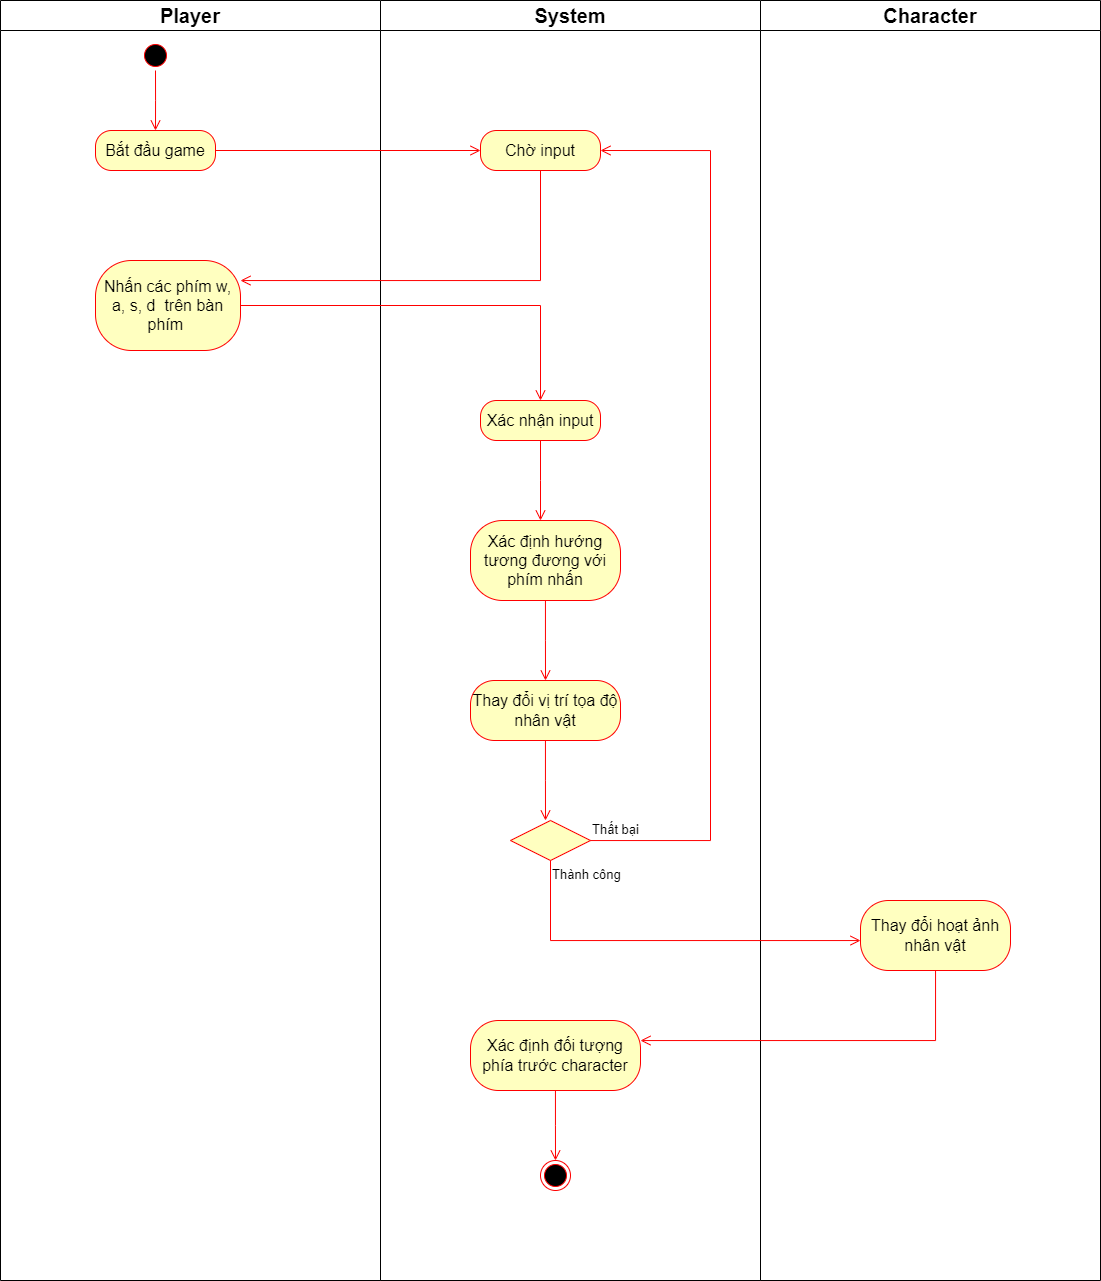

The diagram above was exported from draw.io. Its source (the exported page's mxGraphModel, read from the mxfile embedded in the PNG):
<mxGraphModel dx="1156" dy="863" grid="1" gridSize="10" guides="1" tooltips="1" connect="1" arrows="1" fold="1" page="1" pageScale="1" pageWidth="850" pageHeight="1100" math="0" shadow="0">
  <root>
    <mxCell id="0" />
    <mxCell id="1" parent="0" />
    <mxCell id="_YBwdydWrgUMQVuOviVi-1" value="&lt;font style=&quot;font-size: 20px;&quot;&gt;Player&lt;/font&gt;" style="swimlane;whiteSpace=wrap;html=1;startSize=30;" vertex="1" parent="1">
      <mxGeometry x="10" y="200" width="380" height="1280" as="geometry" />
    </mxCell>
    <mxCell id="_YBwdydWrgUMQVuOviVi-5" value="" style="ellipse;html=1;shape=startState;fillColor=#000000;strokeColor=#ff0000;" vertex="1" parent="_YBwdydWrgUMQVuOviVi-1">
      <mxGeometry x="140" y="40" width="30" height="30" as="geometry" />
    </mxCell>
    <mxCell id="_YBwdydWrgUMQVuOviVi-6" value="" style="edgeStyle=orthogonalEdgeStyle;html=1;verticalAlign=bottom;endArrow=open;endSize=8;strokeColor=#ff0000;rounded=0;" edge="1" source="_YBwdydWrgUMQVuOviVi-5" parent="_YBwdydWrgUMQVuOviVi-1">
      <mxGeometry relative="1" as="geometry">
        <mxPoint x="155" y="130" as="targetPoint" />
      </mxGeometry>
    </mxCell>
    <mxCell id="_YBwdydWrgUMQVuOviVi-7" value="&lt;font style=&quot;font-size: 16px;&quot;&gt;Bắt đầu game&lt;/font&gt;" style="rounded=1;whiteSpace=wrap;html=1;arcSize=40;fontColor=#000000;fillColor=#ffffc0;strokeColor=#ff0000;" vertex="1" parent="_YBwdydWrgUMQVuOviVi-1">
      <mxGeometry x="95" y="130" width="120" height="40" as="geometry" />
    </mxCell>
    <mxCell id="_YBwdydWrgUMQVuOviVi-11" value="&lt;font style=&quot;font-size: 16px;&quot;&gt;Nhấn các phím w, a, s, d&amp;nbsp; trên bàn phím&amp;nbsp;&lt;/font&gt;" style="rounded=1;whiteSpace=wrap;html=1;arcSize=40;fontColor=#000000;fillColor=#ffffc0;strokeColor=#ff0000;" vertex="1" parent="_YBwdydWrgUMQVuOviVi-1">
      <mxGeometry x="95" y="260" width="145" height="90" as="geometry" />
    </mxCell>
    <mxCell id="_YBwdydWrgUMQVuOviVi-24" value="" style="edgeStyle=orthogonalEdgeStyle;html=1;verticalAlign=bottom;endArrow=open;endSize=8;strokeColor=#ff0000;rounded=0;" edge="1" source="_YBwdydWrgUMQVuOviVi-23" parent="_YBwdydWrgUMQVuOviVi-1">
      <mxGeometry relative="1" as="geometry">
        <mxPoint x="545" y="820" as="targetPoint" />
      </mxGeometry>
    </mxCell>
    <mxCell id="_YBwdydWrgUMQVuOviVi-2" value="&lt;font style=&quot;font-size: 20px;&quot;&gt;System&lt;/font&gt;" style="swimlane;whiteSpace=wrap;html=1;startSize=30;" vertex="1" parent="1">
      <mxGeometry x="390" y="200" width="380" height="1280" as="geometry" />
    </mxCell>
    <mxCell id="_YBwdydWrgUMQVuOviVi-9" value="&lt;font style=&quot;font-size: 16px;&quot;&gt;Chờ input&lt;/font&gt;" style="rounded=1;whiteSpace=wrap;html=1;arcSize=40;fontColor=#000000;fillColor=#ffffc0;strokeColor=#ff0000;" vertex="1" parent="_YBwdydWrgUMQVuOviVi-2">
      <mxGeometry x="100" y="130" width="120" height="40" as="geometry" />
    </mxCell>
    <mxCell id="_YBwdydWrgUMQVuOviVi-20" value="&lt;font style=&quot;font-size: 16px;&quot;&gt;Xác nhận input&lt;/font&gt;" style="rounded=1;whiteSpace=wrap;html=1;arcSize=40;fontColor=#000000;fillColor=#ffffc0;strokeColor=#ff0000;" vertex="1" parent="_YBwdydWrgUMQVuOviVi-2">
      <mxGeometry x="100" y="400" width="120" height="40" as="geometry" />
    </mxCell>
    <mxCell id="_YBwdydWrgUMQVuOviVi-21" value="&lt;font style=&quot;font-size: 16px;&quot;&gt;Xác định hướng tương đương với phím nhấn&lt;/font&gt;" style="rounded=1;whiteSpace=wrap;html=1;arcSize=40;fontColor=#000000;fillColor=#ffffc0;strokeColor=#ff0000;" vertex="1" parent="_YBwdydWrgUMQVuOviVi-2">
      <mxGeometry x="90" y="520" width="150" height="80" as="geometry" />
    </mxCell>
    <mxCell id="_YBwdydWrgUMQVuOviVi-22" value="" style="edgeStyle=orthogonalEdgeStyle;html=1;verticalAlign=bottom;endArrow=open;endSize=8;strokeColor=#ff0000;rounded=0;" edge="1" source="_YBwdydWrgUMQVuOviVi-21" parent="_YBwdydWrgUMQVuOviVi-2">
      <mxGeometry relative="1" as="geometry">
        <mxPoint x="165" y="680" as="targetPoint" />
      </mxGeometry>
    </mxCell>
    <mxCell id="_YBwdydWrgUMQVuOviVi-23" value="&lt;font style=&quot;font-size: 16px;&quot;&gt;Thay đổi vị trí tọa độ nhân vật&lt;/font&gt;" style="rounded=1;whiteSpace=wrap;html=1;arcSize=40;fontColor=#000000;fillColor=#ffffc0;strokeColor=#ff0000;" vertex="1" parent="_YBwdydWrgUMQVuOviVi-2">
      <mxGeometry x="90" y="680" width="150" height="60" as="geometry" />
    </mxCell>
    <mxCell id="_YBwdydWrgUMQVuOviVi-26" value="" style="rhombus;whiteSpace=wrap;html=1;fontColor=#000000;fillColor=#ffffc0;strokeColor=#ff0000;" vertex="1" parent="_YBwdydWrgUMQVuOviVi-2">
      <mxGeometry x="130" y="820" width="80" height="40" as="geometry" />
    </mxCell>
    <mxCell id="_YBwdydWrgUMQVuOviVi-27" value="&lt;font style=&quot;font-size: 13px;&quot;&gt;Thất bại&lt;/font&gt;" style="edgeStyle=orthogonalEdgeStyle;html=1;align=left;verticalAlign=bottom;endArrow=open;endSize=8;strokeColor=#ff0000;rounded=0;entryX=1;entryY=0.5;entryDx=0;entryDy=0;" edge="1" source="_YBwdydWrgUMQVuOviVi-26" parent="_YBwdydWrgUMQVuOviVi-2" target="_YBwdydWrgUMQVuOviVi-9">
      <mxGeometry x="-1" relative="1" as="geometry">
        <mxPoint x="430" y="140" as="targetPoint" />
        <Array as="points">
          <mxPoint x="330" y="840" />
          <mxPoint x="330" y="150" />
        </Array>
      </mxGeometry>
    </mxCell>
    <mxCell id="_YBwdydWrgUMQVuOviVi-32" value="&lt;font style=&quot;font-size: 16px;&quot;&gt;Xác định đối tượng phía trước character&lt;/font&gt;" style="rounded=1;whiteSpace=wrap;html=1;arcSize=40;fontColor=#000000;fillColor=#ffffc0;strokeColor=#ff0000;" vertex="1" parent="_YBwdydWrgUMQVuOviVi-2">
      <mxGeometry x="90" y="1020" width="170" height="70" as="geometry" />
    </mxCell>
    <mxCell id="_YBwdydWrgUMQVuOviVi-33" value="" style="edgeStyle=orthogonalEdgeStyle;html=1;verticalAlign=bottom;endArrow=open;endSize=8;strokeColor=#ff0000;rounded=0;" edge="1" source="_YBwdydWrgUMQVuOviVi-32" parent="_YBwdydWrgUMQVuOviVi-2">
      <mxGeometry relative="1" as="geometry">
        <mxPoint x="175" y="1160" as="targetPoint" />
      </mxGeometry>
    </mxCell>
    <mxCell id="_YBwdydWrgUMQVuOviVi-34" value="" style="ellipse;html=1;shape=endState;fillColor=#000000;strokeColor=#ff0000;" vertex="1" parent="_YBwdydWrgUMQVuOviVi-2">
      <mxGeometry x="160" y="1160" width="30" height="30" as="geometry" />
    </mxCell>
    <mxCell id="_YBwdydWrgUMQVuOviVi-3" value="&lt;font style=&quot;font-size: 20px;&quot;&gt;Character&lt;/font&gt;" style="swimlane;whiteSpace=wrap;html=1;startSize=30;" vertex="1" parent="1">
      <mxGeometry x="770" y="200" width="340" height="1280" as="geometry" />
    </mxCell>
    <mxCell id="_YBwdydWrgUMQVuOviVi-29" value="&lt;font style=&quot;font-size: 16px;&quot;&gt;Thay đổi hoạt ảnh nhân vật&lt;/font&gt;" style="rounded=1;whiteSpace=wrap;html=1;arcSize=40;fontColor=#000000;fillColor=#ffffc0;strokeColor=#ff0000;" vertex="1" parent="_YBwdydWrgUMQVuOviVi-3">
      <mxGeometry x="100" y="900" width="150" height="70" as="geometry" />
    </mxCell>
    <mxCell id="_YBwdydWrgUMQVuOviVi-8" value="" style="edgeStyle=orthogonalEdgeStyle;html=1;verticalAlign=bottom;endArrow=open;endSize=8;strokeColor=#ff0000;rounded=0;" edge="1" source="_YBwdydWrgUMQVuOviVi-7" parent="1" target="_YBwdydWrgUMQVuOviVi-9">
      <mxGeometry relative="1" as="geometry">
        <mxPoint x="255" y="430" as="targetPoint" />
      </mxGeometry>
    </mxCell>
    <mxCell id="_YBwdydWrgUMQVuOviVi-10" value="" style="edgeStyle=orthogonalEdgeStyle;html=1;verticalAlign=bottom;endArrow=open;endSize=8;strokeColor=#ff0000;rounded=0;" edge="1" source="_YBwdydWrgUMQVuOviVi-9" parent="1" target="_YBwdydWrgUMQVuOviVi-11">
      <mxGeometry relative="1" as="geometry">
        <mxPoint x="290" y="540" as="targetPoint" />
        <Array as="points">
          <mxPoint x="550" y="480" />
        </Array>
      </mxGeometry>
    </mxCell>
    <mxCell id="_YBwdydWrgUMQVuOviVi-12" value="" style="edgeStyle=orthogonalEdgeStyle;html=1;verticalAlign=bottom;endArrow=open;endSize=8;strokeColor=#ff0000;rounded=0;" edge="1" source="_YBwdydWrgUMQVuOviVi-11" parent="1" target="_YBwdydWrgUMQVuOviVi-20">
      <mxGeometry relative="1" as="geometry">
        <mxPoint x="180" y="750" as="targetPoint" />
      </mxGeometry>
    </mxCell>
    <mxCell id="_YBwdydWrgUMQVuOviVi-25" value="" style="edgeStyle=orthogonalEdgeStyle;html=1;verticalAlign=bottom;endArrow=open;endSize=8;strokeColor=#ff0000;rounded=0;" edge="1" parent="1" source="_YBwdydWrgUMQVuOviVi-20">
      <mxGeometry relative="1" as="geometry">
        <mxPoint x="550" y="720" as="targetPoint" />
        <mxPoint x="550" y="680" as="sourcePoint" />
      </mxGeometry>
    </mxCell>
    <mxCell id="_YBwdydWrgUMQVuOviVi-30" value="" style="edgeStyle=orthogonalEdgeStyle;html=1;verticalAlign=bottom;endArrow=open;endSize=8;strokeColor=#ff0000;rounded=0;" edge="1" source="_YBwdydWrgUMQVuOviVi-29" parent="1" target="_YBwdydWrgUMQVuOviVi-32">
      <mxGeometry relative="1" as="geometry">
        <mxPoint x="945" y="1280" as="targetPoint" />
        <Array as="points">
          <mxPoint x="945" y="1240" />
        </Array>
      </mxGeometry>
    </mxCell>
    <mxCell id="_YBwdydWrgUMQVuOviVi-28" value="&lt;font style=&quot;font-size: 13px;&quot;&gt;Thành công&lt;/font&gt;" style="edgeStyle=orthogonalEdgeStyle;html=1;align=left;verticalAlign=top;endArrow=open;endSize=8;strokeColor=#ff0000;rounded=0;" edge="1" source="_YBwdydWrgUMQVuOviVi-26" parent="1" target="_YBwdydWrgUMQVuOviVi-29">
      <mxGeometry x="-1" relative="1" as="geometry">
        <mxPoint x="580" y="1230" as="targetPoint" />
        <Array as="points">
          <mxPoint x="560" y="1140" />
        </Array>
      </mxGeometry>
    </mxCell>
  </root>
</mxGraphModel>